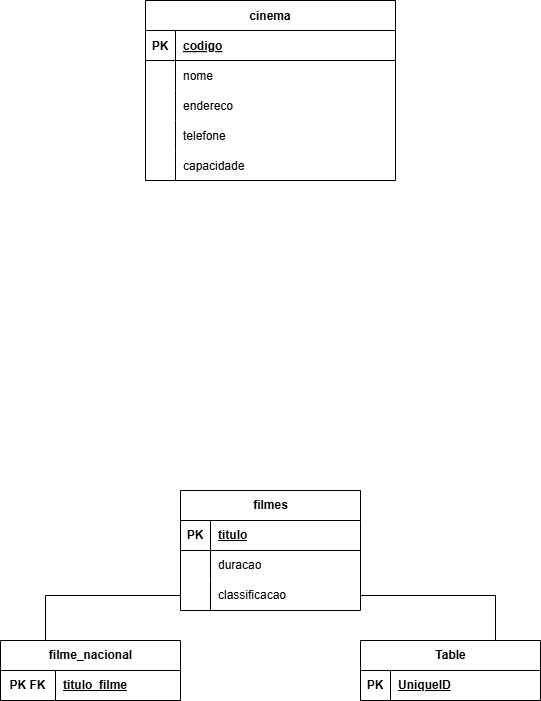

The diagram above was exported from draw.io. Its source (the exported page's mxGraphModel, read from the mxfile embedded in the PNG):
<mxGraphModel dx="780" dy="704" grid="1" gridSize="10" guides="1" tooltips="1" connect="1" arrows="1" fold="1" page="1" pageScale="1" pageWidth="1100" pageHeight="850" math="0" shadow="0" extFonts="Permanent Marker^https://fonts.googleapis.com/css?family=Permanent+Marker">
  <root>
    <mxCell id="0" />
    <mxCell id="1" parent="0" />
    <mxCell id="C-vyLk0tnHw3VtMMgP7b-13" value="cinema" style="shape=table;startSize=30;container=1;collapsible=1;childLayout=tableLayout;fixedRows=1;rowLines=0;fontStyle=1;align=center;resizeLast=1;" parent="1" vertex="1">
      <mxGeometry x="170" y="120" width="250" height="180" as="geometry" />
    </mxCell>
    <mxCell id="C-vyLk0tnHw3VtMMgP7b-14" value="" style="shape=partialRectangle;collapsible=0;dropTarget=0;pointerEvents=0;fillColor=none;points=[[0,0.5],[1,0.5]];portConstraint=eastwest;top=0;left=0;right=0;bottom=1;" parent="C-vyLk0tnHw3VtMMgP7b-13" vertex="1">
      <mxGeometry y="30" width="250" height="30" as="geometry" />
    </mxCell>
    <mxCell id="C-vyLk0tnHw3VtMMgP7b-15" value="PK" style="shape=partialRectangle;overflow=hidden;connectable=0;fillColor=none;top=0;left=0;bottom=0;right=0;fontStyle=1;" parent="C-vyLk0tnHw3VtMMgP7b-14" vertex="1">
      <mxGeometry width="30" height="30" as="geometry">
        <mxRectangle width="30" height="30" as="alternateBounds" />
      </mxGeometry>
    </mxCell>
    <mxCell id="C-vyLk0tnHw3VtMMgP7b-16" value="codigo" style="shape=partialRectangle;overflow=hidden;connectable=0;fillColor=none;top=0;left=0;bottom=0;right=0;align=left;spacingLeft=6;fontStyle=5;" parent="C-vyLk0tnHw3VtMMgP7b-14" vertex="1">
      <mxGeometry x="30" width="220" height="30" as="geometry">
        <mxRectangle width="220" height="30" as="alternateBounds" />
      </mxGeometry>
    </mxCell>
    <mxCell id="C-vyLk0tnHw3VtMMgP7b-17" value="" style="shape=partialRectangle;collapsible=0;dropTarget=0;pointerEvents=0;fillColor=none;points=[[0,0.5],[1,0.5]];portConstraint=eastwest;top=0;left=0;right=0;bottom=0;" parent="C-vyLk0tnHw3VtMMgP7b-13" vertex="1">
      <mxGeometry y="60" width="250" height="30" as="geometry" />
    </mxCell>
    <mxCell id="C-vyLk0tnHw3VtMMgP7b-18" value="" style="shape=partialRectangle;overflow=hidden;connectable=0;fillColor=none;top=0;left=0;bottom=0;right=0;" parent="C-vyLk0tnHw3VtMMgP7b-17" vertex="1">
      <mxGeometry width="30" height="30" as="geometry">
        <mxRectangle width="30" height="30" as="alternateBounds" />
      </mxGeometry>
    </mxCell>
    <mxCell id="C-vyLk0tnHw3VtMMgP7b-19" value="nome" style="shape=partialRectangle;overflow=hidden;connectable=0;fillColor=none;top=0;left=0;bottom=0;right=0;align=left;spacingLeft=6;" parent="C-vyLk0tnHw3VtMMgP7b-17" vertex="1">
      <mxGeometry x="30" width="220" height="30" as="geometry">
        <mxRectangle width="220" height="30" as="alternateBounds" />
      </mxGeometry>
    </mxCell>
    <mxCell id="C-vyLk0tnHw3VtMMgP7b-20" value="" style="shape=partialRectangle;collapsible=0;dropTarget=0;pointerEvents=0;fillColor=none;points=[[0,0.5],[1,0.5]];portConstraint=eastwest;top=0;left=0;right=0;bottom=0;" parent="C-vyLk0tnHw3VtMMgP7b-13" vertex="1">
      <mxGeometry y="90" width="250" height="30" as="geometry" />
    </mxCell>
    <mxCell id="C-vyLk0tnHw3VtMMgP7b-21" value="" style="shape=partialRectangle;overflow=hidden;connectable=0;fillColor=none;top=0;left=0;bottom=0;right=0;" parent="C-vyLk0tnHw3VtMMgP7b-20" vertex="1">
      <mxGeometry width="30" height="30" as="geometry">
        <mxRectangle width="30" height="30" as="alternateBounds" />
      </mxGeometry>
    </mxCell>
    <mxCell id="C-vyLk0tnHw3VtMMgP7b-22" value="endereco" style="shape=partialRectangle;overflow=hidden;connectable=0;fillColor=none;top=0;left=0;bottom=0;right=0;align=left;spacingLeft=6;" parent="C-vyLk0tnHw3VtMMgP7b-20" vertex="1">
      <mxGeometry x="30" width="220" height="30" as="geometry">
        <mxRectangle width="220" height="30" as="alternateBounds" />
      </mxGeometry>
    </mxCell>
    <mxCell id="yC2A92yN-VQW4r4zzf-c-1" value="" style="shape=partialRectangle;collapsible=0;dropTarget=0;pointerEvents=0;fillColor=none;points=[[0,0.5],[1,0.5]];portConstraint=eastwest;top=0;left=0;right=0;bottom=0;" vertex="1" parent="C-vyLk0tnHw3VtMMgP7b-13">
      <mxGeometry y="120" width="250" height="30" as="geometry" />
    </mxCell>
    <mxCell id="yC2A92yN-VQW4r4zzf-c-2" value="" style="shape=partialRectangle;overflow=hidden;connectable=0;fillColor=none;top=0;left=0;bottom=0;right=0;" vertex="1" parent="yC2A92yN-VQW4r4zzf-c-1">
      <mxGeometry width="30" height="30" as="geometry">
        <mxRectangle width="30" height="30" as="alternateBounds" />
      </mxGeometry>
    </mxCell>
    <mxCell id="yC2A92yN-VQW4r4zzf-c-3" value="telefone" style="shape=partialRectangle;overflow=hidden;connectable=0;fillColor=none;top=0;left=0;bottom=0;right=0;align=left;spacingLeft=6;" vertex="1" parent="yC2A92yN-VQW4r4zzf-c-1">
      <mxGeometry x="30" width="220" height="30" as="geometry">
        <mxRectangle width="220" height="30" as="alternateBounds" />
      </mxGeometry>
    </mxCell>
    <mxCell id="yC2A92yN-VQW4r4zzf-c-4" value="" style="shape=partialRectangle;collapsible=0;dropTarget=0;pointerEvents=0;fillColor=none;points=[[0,0.5],[1,0.5]];portConstraint=eastwest;top=0;left=0;right=0;bottom=0;" vertex="1" parent="C-vyLk0tnHw3VtMMgP7b-13">
      <mxGeometry y="150" width="250" height="30" as="geometry" />
    </mxCell>
    <mxCell id="yC2A92yN-VQW4r4zzf-c-5" value="" style="shape=partialRectangle;overflow=hidden;connectable=0;fillColor=none;top=0;left=0;bottom=0;right=0;" vertex="1" parent="yC2A92yN-VQW4r4zzf-c-4">
      <mxGeometry width="30" height="30" as="geometry">
        <mxRectangle width="30" height="30" as="alternateBounds" />
      </mxGeometry>
    </mxCell>
    <mxCell id="yC2A92yN-VQW4r4zzf-c-6" value="capacidade" style="shape=partialRectangle;overflow=hidden;connectable=0;fillColor=none;top=0;left=0;bottom=0;right=0;align=left;spacingLeft=6;" vertex="1" parent="yC2A92yN-VQW4r4zzf-c-4">
      <mxGeometry x="30" width="220" height="30" as="geometry">
        <mxRectangle width="220" height="30" as="alternateBounds" />
      </mxGeometry>
    </mxCell>
    <mxCell id="yC2A92yN-VQW4r4zzf-c-20" value="filmes" style="shape=table;startSize=30;container=1;collapsible=1;childLayout=tableLayout;fixedRows=1;rowLines=0;fontStyle=1;align=center;resizeLast=1;html=1;" vertex="1" parent="1">
      <mxGeometry x="205" y="610" width="180" height="120" as="geometry" />
    </mxCell>
    <mxCell id="yC2A92yN-VQW4r4zzf-c-21" value="" style="shape=tableRow;horizontal=0;startSize=0;swimlaneHead=0;swimlaneBody=0;fillColor=none;collapsible=0;dropTarget=0;points=[[0,0.5],[1,0.5]];portConstraint=eastwest;top=0;left=0;right=0;bottom=1;" vertex="1" parent="yC2A92yN-VQW4r4zzf-c-20">
      <mxGeometry y="30" width="180" height="30" as="geometry" />
    </mxCell>
    <mxCell id="yC2A92yN-VQW4r4zzf-c-22" value="PK" style="shape=partialRectangle;connectable=0;fillColor=none;top=0;left=0;bottom=0;right=0;fontStyle=1;overflow=hidden;whiteSpace=wrap;html=1;" vertex="1" parent="yC2A92yN-VQW4r4zzf-c-21">
      <mxGeometry width="30" height="30" as="geometry">
        <mxRectangle width="30" height="30" as="alternateBounds" />
      </mxGeometry>
    </mxCell>
    <mxCell id="yC2A92yN-VQW4r4zzf-c-23" value="titulo" style="shape=partialRectangle;connectable=0;fillColor=none;top=0;left=0;bottom=0;right=0;align=left;spacingLeft=6;fontStyle=5;overflow=hidden;whiteSpace=wrap;html=1;" vertex="1" parent="yC2A92yN-VQW4r4zzf-c-21">
      <mxGeometry x="30" width="150" height="30" as="geometry">
        <mxRectangle width="150" height="30" as="alternateBounds" />
      </mxGeometry>
    </mxCell>
    <mxCell id="yC2A92yN-VQW4r4zzf-c-24" value="" style="shape=tableRow;horizontal=0;startSize=0;swimlaneHead=0;swimlaneBody=0;fillColor=none;collapsible=0;dropTarget=0;points=[[0,0.5],[1,0.5]];portConstraint=eastwest;top=0;left=0;right=0;bottom=0;" vertex="1" parent="yC2A92yN-VQW4r4zzf-c-20">
      <mxGeometry y="60" width="180" height="30" as="geometry" />
    </mxCell>
    <mxCell id="yC2A92yN-VQW4r4zzf-c-25" value="" style="shape=partialRectangle;connectable=0;fillColor=none;top=0;left=0;bottom=0;right=0;editable=1;overflow=hidden;whiteSpace=wrap;html=1;" vertex="1" parent="yC2A92yN-VQW4r4zzf-c-24">
      <mxGeometry width="30" height="30" as="geometry">
        <mxRectangle width="30" height="30" as="alternateBounds" />
      </mxGeometry>
    </mxCell>
    <mxCell id="yC2A92yN-VQW4r4zzf-c-26" value="duracao" style="shape=partialRectangle;connectable=0;fillColor=none;top=0;left=0;bottom=0;right=0;align=left;spacingLeft=6;overflow=hidden;whiteSpace=wrap;html=1;" vertex="1" parent="yC2A92yN-VQW4r4zzf-c-24">
      <mxGeometry x="30" width="150" height="30" as="geometry">
        <mxRectangle width="150" height="30" as="alternateBounds" />
      </mxGeometry>
    </mxCell>
    <mxCell id="yC2A92yN-VQW4r4zzf-c-27" value="" style="shape=tableRow;horizontal=0;startSize=0;swimlaneHead=0;swimlaneBody=0;fillColor=none;collapsible=0;dropTarget=0;points=[[0,0.5],[1,0.5]];portConstraint=eastwest;top=0;left=0;right=0;bottom=0;" vertex="1" parent="yC2A92yN-VQW4r4zzf-c-20">
      <mxGeometry y="90" width="180" height="30" as="geometry" />
    </mxCell>
    <mxCell id="yC2A92yN-VQW4r4zzf-c-28" value="" style="shape=partialRectangle;connectable=0;fillColor=none;top=0;left=0;bottom=0;right=0;editable=1;overflow=hidden;whiteSpace=wrap;html=1;" vertex="1" parent="yC2A92yN-VQW4r4zzf-c-27">
      <mxGeometry width="30" height="30" as="geometry">
        <mxRectangle width="30" height="30" as="alternateBounds" />
      </mxGeometry>
    </mxCell>
    <mxCell id="yC2A92yN-VQW4r4zzf-c-29" value="classificacao" style="shape=partialRectangle;connectable=0;fillColor=none;top=0;left=0;bottom=0;right=0;align=left;spacingLeft=6;overflow=hidden;whiteSpace=wrap;html=1;" vertex="1" parent="yC2A92yN-VQW4r4zzf-c-27">
      <mxGeometry x="30" width="150" height="30" as="geometry">
        <mxRectangle width="150" height="30" as="alternateBounds" />
      </mxGeometry>
    </mxCell>
    <mxCell id="yC2A92yN-VQW4r4zzf-c-33" value="" style="endArrow=none;html=1;rounded=0;entryX=0;entryY=0.5;entryDx=0;entryDy=0;exitX=0.25;exitY=0;exitDx=0;exitDy=0;edgeStyle=orthogonalEdgeStyle;" edge="1" parent="1" source="yC2A92yN-VQW4r4zzf-c-35" target="yC2A92yN-VQW4r4zzf-c-27">
      <mxGeometry relative="1" as="geometry">
        <mxPoint x="160" y="610" as="sourcePoint" />
        <mxPoint x="320" y="610" as="targetPoint" />
      </mxGeometry>
    </mxCell>
    <mxCell id="yC2A92yN-VQW4r4zzf-c-34" value="" style="endArrow=none;html=1;rounded=0;exitX=1;exitY=0.5;exitDx=0;exitDy=0;entryX=0.75;entryY=0;entryDx=0;entryDy=0;edgeStyle=orthogonalEdgeStyle;" edge="1" parent="1" source="yC2A92yN-VQW4r4zzf-c-27" target="yC2A92yN-VQW4r4zzf-c-48">
      <mxGeometry relative="1" as="geometry">
        <mxPoint x="360" y="570" as="sourcePoint" />
        <mxPoint x="520" y="570" as="targetPoint" />
      </mxGeometry>
    </mxCell>
    <mxCell id="yC2A92yN-VQW4r4zzf-c-35" value="filme_nacional" style="shape=table;startSize=30;container=1;collapsible=1;childLayout=tableLayout;fixedRows=1;rowLines=0;fontStyle=1;align=center;resizeLast=1;html=1;" vertex="1" parent="1">
      <mxGeometry x="25" y="760" width="180" height="60" as="geometry" />
    </mxCell>
    <mxCell id="yC2A92yN-VQW4r4zzf-c-36" value="" style="shape=tableRow;horizontal=0;startSize=0;swimlaneHead=0;swimlaneBody=0;fillColor=none;collapsible=0;dropTarget=0;points=[[0,0.5],[1,0.5]];portConstraint=eastwest;top=0;left=0;right=0;bottom=1;" vertex="1" parent="yC2A92yN-VQW4r4zzf-c-35">
      <mxGeometry y="30" width="180" height="30" as="geometry" />
    </mxCell>
    <mxCell id="yC2A92yN-VQW4r4zzf-c-37" value="PK FK" style="shape=partialRectangle;connectable=0;fillColor=none;top=0;left=0;bottom=0;right=0;fontStyle=1;overflow=hidden;whiteSpace=wrap;html=1;" vertex="1" parent="yC2A92yN-VQW4r4zzf-c-36">
      <mxGeometry width="55" height="30" as="geometry">
        <mxRectangle width="55" height="30" as="alternateBounds" />
      </mxGeometry>
    </mxCell>
    <mxCell id="yC2A92yN-VQW4r4zzf-c-38" value="titulo_filme" style="shape=partialRectangle;connectable=0;fillColor=none;top=0;left=0;bottom=0;right=0;align=left;spacingLeft=6;fontStyle=5;overflow=hidden;whiteSpace=wrap;html=1;" vertex="1" parent="yC2A92yN-VQW4r4zzf-c-36">
      <mxGeometry x="55" width="125" height="30" as="geometry">
        <mxRectangle width="125" height="30" as="alternateBounds" />
      </mxGeometry>
    </mxCell>
    <mxCell id="yC2A92yN-VQW4r4zzf-c-48" value="Table" style="shape=table;startSize=30;container=1;collapsible=1;childLayout=tableLayout;fixedRows=1;rowLines=0;fontStyle=1;align=center;resizeLast=1;html=1;" vertex="1" parent="1">
      <mxGeometry x="385" y="760" width="180" height="60" as="geometry" />
    </mxCell>
    <mxCell id="yC2A92yN-VQW4r4zzf-c-49" value="" style="shape=tableRow;horizontal=0;startSize=0;swimlaneHead=0;swimlaneBody=0;fillColor=none;collapsible=0;dropTarget=0;points=[[0,0.5],[1,0.5]];portConstraint=eastwest;top=0;left=0;right=0;bottom=1;" vertex="1" parent="yC2A92yN-VQW4r4zzf-c-48">
      <mxGeometry y="30" width="180" height="30" as="geometry" />
    </mxCell>
    <mxCell id="yC2A92yN-VQW4r4zzf-c-50" value="PK" style="shape=partialRectangle;connectable=0;fillColor=none;top=0;left=0;bottom=0;right=0;fontStyle=1;overflow=hidden;whiteSpace=wrap;html=1;" vertex="1" parent="yC2A92yN-VQW4r4zzf-c-49">
      <mxGeometry width="30" height="30" as="geometry">
        <mxRectangle width="30" height="30" as="alternateBounds" />
      </mxGeometry>
    </mxCell>
    <mxCell id="yC2A92yN-VQW4r4zzf-c-51" value="UniqueID" style="shape=partialRectangle;connectable=0;fillColor=none;top=0;left=0;bottom=0;right=0;align=left;spacingLeft=6;fontStyle=5;overflow=hidden;whiteSpace=wrap;html=1;" vertex="1" parent="yC2A92yN-VQW4r4zzf-c-49">
      <mxGeometry x="30" width="150" height="30" as="geometry">
        <mxRectangle width="150" height="30" as="alternateBounds" />
      </mxGeometry>
    </mxCell>
  </root>
</mxGraphModel>